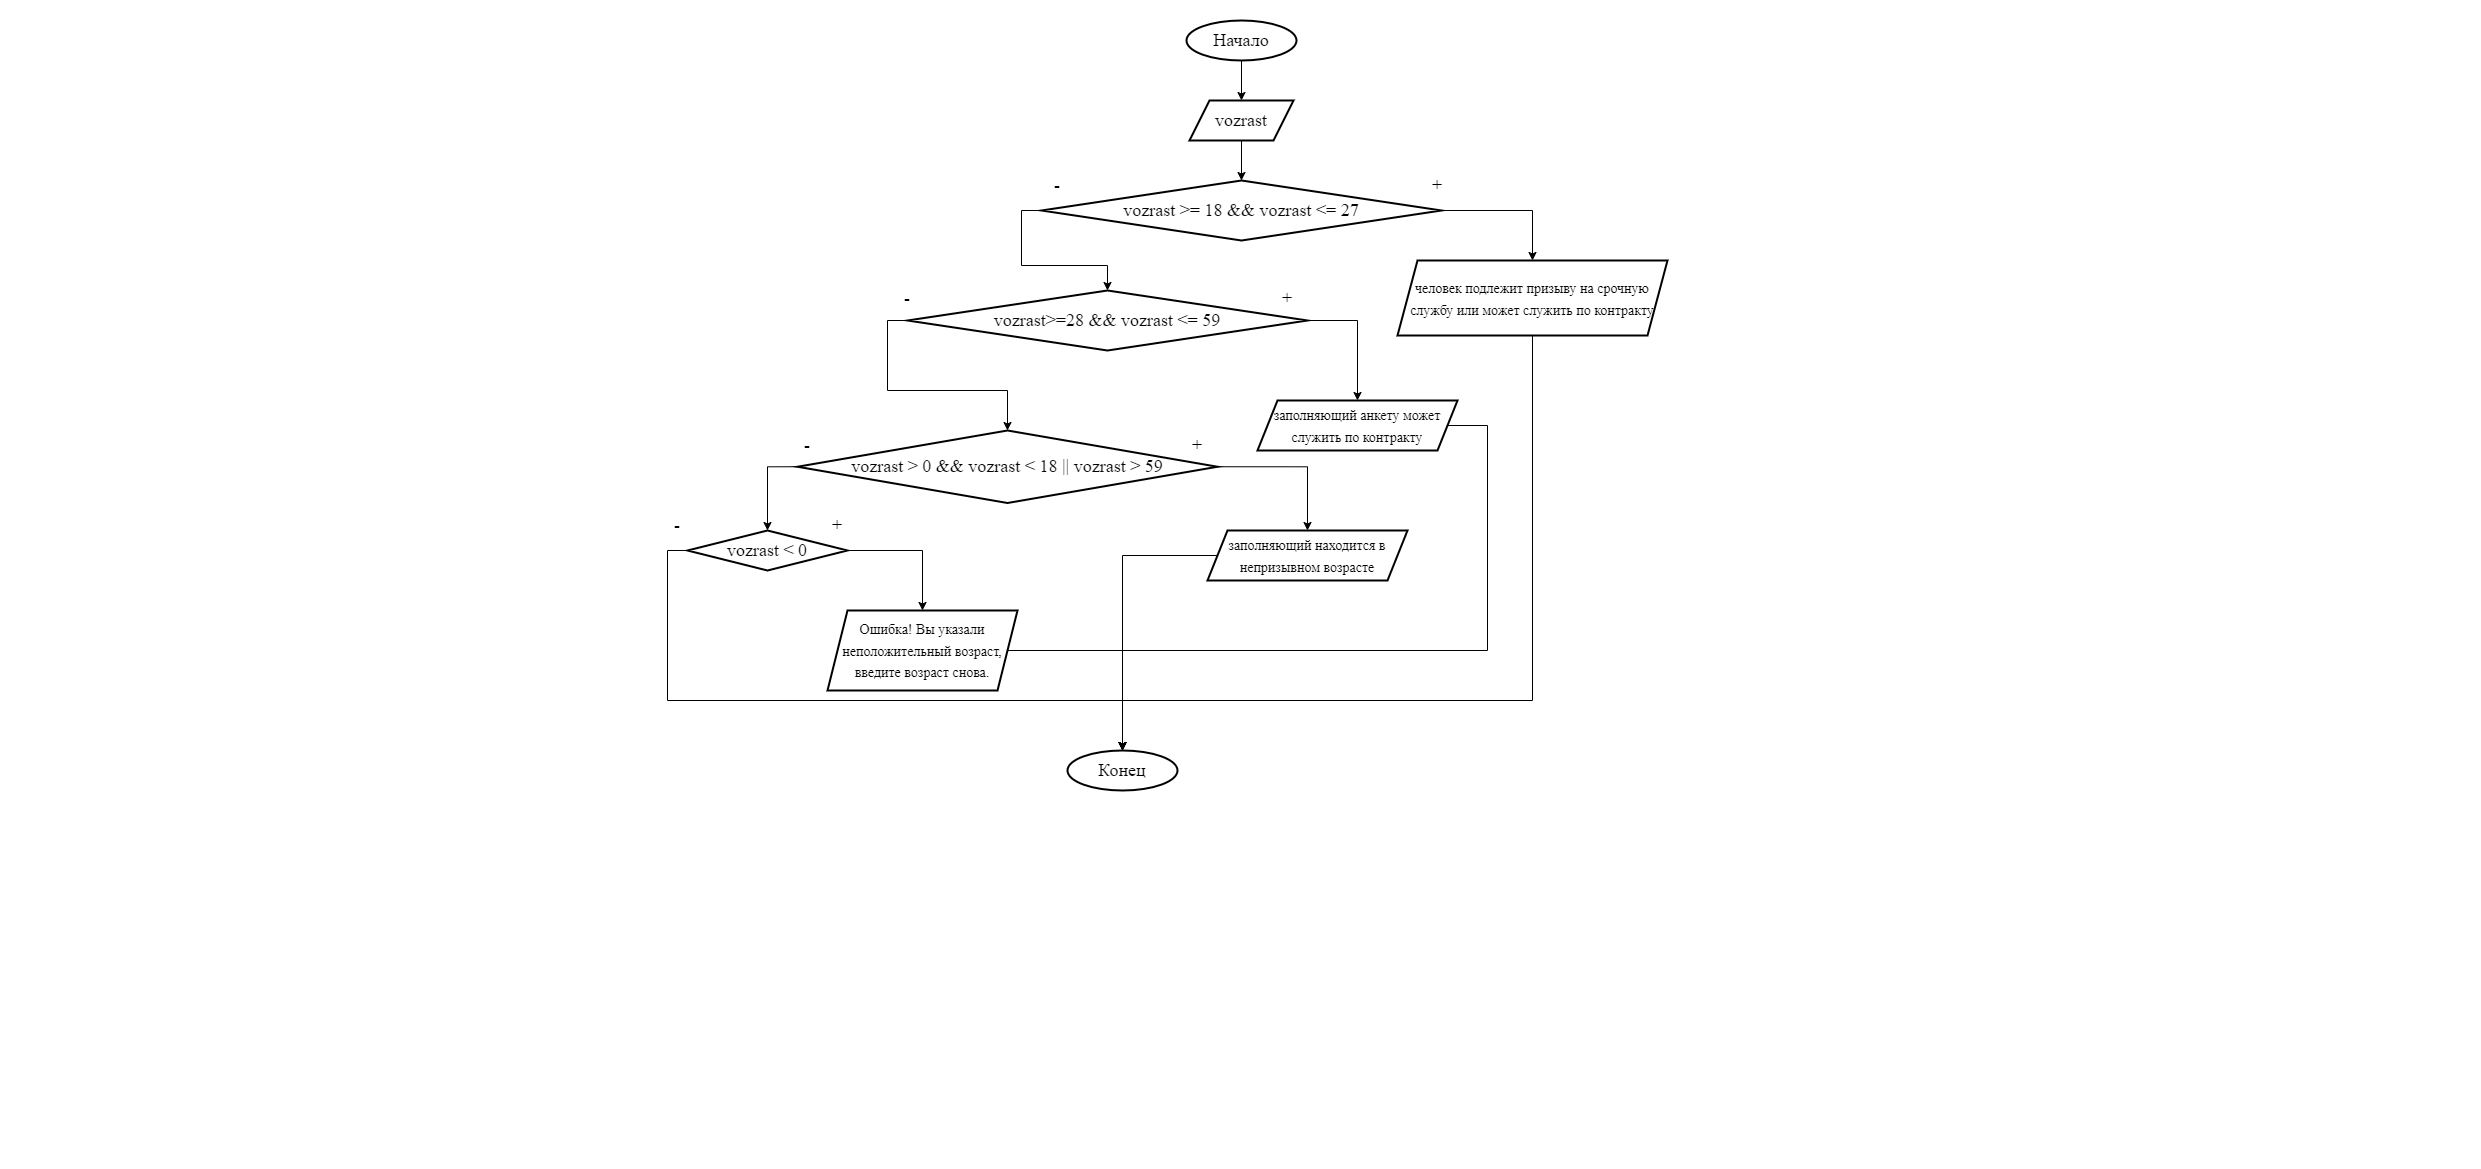

The diagram above was exported from draw.io. Its source (the exported page's mxGraphModel, read from the mxfile embedded in the PNG):
<mxGraphModel dx="1877" dy="534" grid="1" gridSize="10" guides="1" tooltips="1" connect="1" arrows="1" fold="1" page="1" pageScale="1" pageWidth="827" pageHeight="1169" math="0" shadow="0">
  <root>
    <mxCell id="0" />
    <mxCell id="1" parent="0" />
    <mxCell id="XE47q8h64ok82hr3pXZ2-4" value="" style="edgeStyle=orthogonalEdgeStyle;rounded=0;orthogonalLoop=1;jettySize=auto;html=1;entryX=0.5;entryY=0;entryDx=0;entryDy=0;" edge="1" parent="1" source="XE47q8h64ok82hr3pXZ2-1" target="XE47q8h64ok82hr3pXZ2-5">
      <mxGeometry relative="1" as="geometry">
        <mxPoint x="414" y="90" as="targetPoint" />
      </mxGeometry>
    </mxCell>
    <mxCell id="XE47q8h64ok82hr3pXZ2-1" value="&lt;font face=&quot;Times New Roman&quot; style=&quot;font-size: 18px;&quot;&gt;Начало&lt;/font&gt;" style="strokeWidth=2;html=1;shape=mxgraph.flowchart.start_1;whiteSpace=wrap;" vertex="1" parent="1">
      <mxGeometry x="359" y="20" width="110" height="40" as="geometry" />
    </mxCell>
    <mxCell id="XE47q8h64ok82hr3pXZ2-2" value="&lt;font face=&quot;Times New Roman&quot; style=&quot;font-size: 18px;&quot;&gt;Конец&lt;/font&gt;" style="strokeWidth=2;html=1;shape=mxgraph.flowchart.start_1;whiteSpace=wrap;" vertex="1" parent="1">
      <mxGeometry x="240" y="750" width="110" height="40" as="geometry" />
    </mxCell>
    <mxCell id="XE47q8h64ok82hr3pXZ2-8" value="" style="edgeStyle=orthogonalEdgeStyle;rounded=0;orthogonalLoop=1;jettySize=auto;html=1;" edge="1" parent="1" source="XE47q8h64ok82hr3pXZ2-5" target="XE47q8h64ok82hr3pXZ2-7">
      <mxGeometry relative="1" as="geometry" />
    </mxCell>
    <mxCell id="XE47q8h64ok82hr3pXZ2-5" value="vozrast" style="shape=parallelogram;perimeter=parallelogramPerimeter;whiteSpace=wrap;html=1;fixedSize=1;fontSize=18;fontFamily=Times New Roman;strokeWidth=2;" vertex="1" parent="1">
      <mxGeometry x="362" y="100" width="104" height="40" as="geometry" />
    </mxCell>
    <mxCell id="XE47q8h64ok82hr3pXZ2-14" value="" style="edgeStyle=orthogonalEdgeStyle;rounded=0;orthogonalLoop=1;jettySize=auto;html=1;exitX=1;exitY=0.5;exitDx=0;exitDy=0;" edge="1" parent="1" source="XE47q8h64ok82hr3pXZ2-7" target="XE47q8h64ok82hr3pXZ2-13">
      <mxGeometry relative="1" as="geometry" />
    </mxCell>
    <mxCell id="XE47q8h64ok82hr3pXZ2-16" value="" style="edgeStyle=orthogonalEdgeStyle;rounded=0;orthogonalLoop=1;jettySize=auto;html=1;exitX=0;exitY=0.5;exitDx=0;exitDy=0;" edge="1" parent="1" source="XE47q8h64ok82hr3pXZ2-7" target="XE47q8h64ok82hr3pXZ2-15">
      <mxGeometry relative="1" as="geometry" />
    </mxCell>
    <mxCell id="XE47q8h64ok82hr3pXZ2-7" value="vozrast &amp;gt;= 18 &amp;amp;&amp;amp; vozrast &amp;lt;= 27" style="rhombus;whiteSpace=wrap;html=1;fontSize=18;fontFamily=Times New Roman;strokeWidth=2;" vertex="1" parent="1">
      <mxGeometry x="214" y="180" width="400" height="60" as="geometry" />
    </mxCell>
    <mxCell id="XE47q8h64ok82hr3pXZ2-9" value="&lt;font style=&quot;font-size: 18px;&quot; face=&quot;Times New Roman&quot;&gt;+&lt;/font&gt;" style="text;html=1;strokeColor=none;fillColor=none;align=center;verticalAlign=middle;whiteSpace=wrap;rounded=0;" vertex="1" parent="1">
      <mxGeometry x="580" y="170" width="60" height="30" as="geometry" />
    </mxCell>
    <mxCell id="XE47q8h64ok82hr3pXZ2-10" value="&lt;font style=&quot;font-size: 18px;&quot; face=&quot;Times New Roman&quot;&gt;-&lt;br&gt;&lt;/font&gt;" style="text;html=1;strokeColor=none;fillColor=none;align=center;verticalAlign=middle;whiteSpace=wrap;rounded=0;" vertex="1" parent="1">
      <mxGeometry x="200" y="170" width="60" height="30" as="geometry" />
    </mxCell>
    <mxCell id="XE47q8h64ok82hr3pXZ2-13" value="&lt;font style=&quot;font-size: 14px;&quot;&gt;человек подлежит призыву на срочную службу или может служить по контракту&lt;/font&gt;" style="shape=parallelogram;perimeter=parallelogramPerimeter;whiteSpace=wrap;html=1;fixedSize=1;fontSize=18;fontFamily=Times New Roman;strokeWidth=2;" vertex="1" parent="1">
      <mxGeometry x="570" y="260" width="270" height="75" as="geometry" />
    </mxCell>
    <mxCell id="XE47q8h64ok82hr3pXZ2-20" style="edgeStyle=orthogonalEdgeStyle;rounded=0;orthogonalLoop=1;jettySize=auto;html=1;entryX=0.5;entryY=0;entryDx=0;entryDy=0;exitX=1;exitY=0.5;exitDx=0;exitDy=0;" edge="1" parent="1" source="XE47q8h64ok82hr3pXZ2-15" target="XE47q8h64ok82hr3pXZ2-19">
      <mxGeometry relative="1" as="geometry" />
    </mxCell>
    <mxCell id="XE47q8h64ok82hr3pXZ2-22" value="" style="edgeStyle=orthogonalEdgeStyle;rounded=0;orthogonalLoop=1;jettySize=auto;html=1;exitX=0;exitY=0.5;exitDx=0;exitDy=0;" edge="1" parent="1" source="XE47q8h64ok82hr3pXZ2-15" target="XE47q8h64ok82hr3pXZ2-21">
      <mxGeometry relative="1" as="geometry" />
    </mxCell>
    <mxCell id="XE47q8h64ok82hr3pXZ2-15" value="vozrast&amp;gt;=28 &amp;amp;&amp;amp; vozrast &amp;lt;= 59" style="rhombus;whiteSpace=wrap;html=1;fontSize=18;fontFamily=Times New Roman;strokeWidth=2;" vertex="1" parent="1">
      <mxGeometry x="80" y="290" width="400" height="60" as="geometry" />
    </mxCell>
    <mxCell id="XE47q8h64ok82hr3pXZ2-17" value="&lt;font style=&quot;font-size: 18px;&quot; face=&quot;Times New Roman&quot;&gt;+&lt;/font&gt;" style="text;html=1;strokeColor=none;fillColor=none;align=center;verticalAlign=middle;whiteSpace=wrap;rounded=0;" vertex="1" parent="1">
      <mxGeometry x="430" y="282.5" width="60" height="30" as="geometry" />
    </mxCell>
    <mxCell id="XE47q8h64ok82hr3pXZ2-18" value="&lt;font style=&quot;font-size: 18px;&quot; face=&quot;Times New Roman&quot;&gt;-&lt;br&gt;&lt;/font&gt;" style="text;html=1;strokeColor=none;fillColor=none;align=center;verticalAlign=middle;whiteSpace=wrap;rounded=0;" vertex="1" parent="1">
      <mxGeometry x="50" y="282.5" width="60" height="30" as="geometry" />
    </mxCell>
    <mxCell id="XE47q8h64ok82hr3pXZ2-19" value="&lt;font style=&quot;font-size: 14px;&quot;&gt;заполняющий анкету может служить по контракту&lt;/font&gt;" style="shape=parallelogram;perimeter=parallelogramPerimeter;whiteSpace=wrap;html=1;fixedSize=1;fontSize=18;fontFamily=Times New Roman;strokeWidth=2;" vertex="1" parent="1">
      <mxGeometry x="430" y="400" width="200" height="50" as="geometry" />
    </mxCell>
    <mxCell id="XE47q8h64ok82hr3pXZ2-26" style="edgeStyle=orthogonalEdgeStyle;rounded=0;orthogonalLoop=1;jettySize=auto;html=1;entryX=0.5;entryY=0;entryDx=0;entryDy=0;exitX=1;exitY=0.5;exitDx=0;exitDy=0;" edge="1" parent="1" source="XE47q8h64ok82hr3pXZ2-21" target="XE47q8h64ok82hr3pXZ2-25">
      <mxGeometry relative="1" as="geometry" />
    </mxCell>
    <mxCell id="XE47q8h64ok82hr3pXZ2-28" value="" style="edgeStyle=orthogonalEdgeStyle;rounded=0;orthogonalLoop=1;jettySize=auto;html=1;exitX=0;exitY=0.5;exitDx=0;exitDy=0;" edge="1" parent="1" source="XE47q8h64ok82hr3pXZ2-21" target="XE47q8h64ok82hr3pXZ2-27">
      <mxGeometry relative="1" as="geometry" />
    </mxCell>
    <mxCell id="XE47q8h64ok82hr3pXZ2-21" value="vozrast &amp;gt; 0 &amp;amp;&amp;amp; vozrast &amp;lt; 18 || vozrast &amp;gt; 59" style="rhombus;whiteSpace=wrap;html=1;fontSize=18;fontFamily=Times New Roman;strokeWidth=2;" vertex="1" parent="1">
      <mxGeometry x="-30" y="430" width="420" height="72.5" as="geometry" />
    </mxCell>
    <mxCell id="XE47q8h64ok82hr3pXZ2-23" value="&lt;font style=&quot;font-size: 18px;&quot; face=&quot;Times New Roman&quot;&gt;+&lt;/font&gt;" style="text;html=1;strokeColor=none;fillColor=none;align=center;verticalAlign=middle;whiteSpace=wrap;rounded=0;" vertex="1" parent="1">
      <mxGeometry x="340" y="430" width="60" height="30" as="geometry" />
    </mxCell>
    <mxCell id="XE47q8h64ok82hr3pXZ2-24" value="&lt;font style=&quot;font-size: 18px;&quot; face=&quot;Times New Roman&quot;&gt;-&lt;br&gt;&lt;/font&gt;" style="text;html=1;strokeColor=none;fillColor=none;align=center;verticalAlign=middle;whiteSpace=wrap;rounded=0;" vertex="1" parent="1">
      <mxGeometry x="-50" y="430" width="60" height="30" as="geometry" />
    </mxCell>
    <mxCell id="XE47q8h64ok82hr3pXZ2-25" value="&lt;font style=&quot;font-size: 14px;&quot;&gt;заполняющий находится в непризывном возрасте&lt;/font&gt;" style="shape=parallelogram;perimeter=parallelogramPerimeter;whiteSpace=wrap;html=1;fixedSize=1;fontSize=18;fontFamily=Times New Roman;strokeWidth=2;" vertex="1" parent="1">
      <mxGeometry x="380" y="530" width="200" height="50" as="geometry" />
    </mxCell>
    <mxCell id="XE47q8h64ok82hr3pXZ2-30" style="edgeStyle=orthogonalEdgeStyle;rounded=0;orthogonalLoop=1;jettySize=auto;html=1;entryX=0.5;entryY=0;entryDx=0;entryDy=0;exitX=1;exitY=0.5;exitDx=0;exitDy=0;" edge="1" parent="1" source="XE47q8h64ok82hr3pXZ2-27" target="XE47q8h64ok82hr3pXZ2-29">
      <mxGeometry relative="1" as="geometry" />
    </mxCell>
    <mxCell id="XE47q8h64ok82hr3pXZ2-27" value="vozrast &amp;lt; 0" style="rhombus;whiteSpace=wrap;html=1;fontSize=18;fontFamily=Times New Roman;strokeWidth=2;" vertex="1" parent="1">
      <mxGeometry x="-140" y="530" width="160" height="40" as="geometry" />
    </mxCell>
    <mxCell id="XE47q8h64ok82hr3pXZ2-29" value="&lt;font style=&quot;font-size: 14px;&quot;&gt;Ошибка! Вы указали неположительный возраст, введите возраст снова.&lt;/font&gt;" style="shape=parallelogram;perimeter=parallelogramPerimeter;whiteSpace=wrap;html=1;fixedSize=1;fontSize=18;fontFamily=Times New Roman;strokeWidth=2;" vertex="1" parent="1">
      <mxGeometry y="610" width="190" height="80" as="geometry" />
    </mxCell>
    <mxCell id="XE47q8h64ok82hr3pXZ2-31" value="&lt;font style=&quot;font-size: 18px;&quot; face=&quot;Times New Roman&quot;&gt;+&lt;/font&gt;" style="text;html=1;strokeColor=none;fillColor=none;align=center;verticalAlign=middle;whiteSpace=wrap;rounded=0;" vertex="1" parent="1">
      <mxGeometry x="-20" y="510" width="60" height="30" as="geometry" />
    </mxCell>
    <mxCell id="XE47q8h64ok82hr3pXZ2-32" value="&lt;font style=&quot;font-size: 18px;&quot; face=&quot;Times New Roman&quot;&gt;-&lt;br&gt;&lt;/font&gt;" style="text;html=1;strokeColor=none;fillColor=none;align=center;verticalAlign=middle;whiteSpace=wrap;rounded=0;" vertex="1" parent="1">
      <mxGeometry x="-180" y="510" width="60" height="30" as="geometry" />
    </mxCell>
    <mxCell id="XE47q8h64ok82hr3pXZ2-33" style="edgeStyle=orthogonalEdgeStyle;rounded=0;orthogonalLoop=1;jettySize=auto;html=1;entryX=0.5;entryY=0;entryDx=0;entryDy=0;entryPerimeter=0;exitX=0;exitY=0.5;exitDx=0;exitDy=0;" edge="1" parent="1" source="XE47q8h64ok82hr3pXZ2-27" target="XE47q8h64ok82hr3pXZ2-2">
      <mxGeometry relative="1" as="geometry">
        <Array as="points">
          <mxPoint x="-160" y="550" />
          <mxPoint x="-160" y="700" />
          <mxPoint x="295" y="700" />
        </Array>
      </mxGeometry>
    </mxCell>
    <mxCell id="XE47q8h64ok82hr3pXZ2-34" style="edgeStyle=orthogonalEdgeStyle;rounded=0;orthogonalLoop=1;jettySize=auto;html=1;entryX=0.5;entryY=0;entryDx=0;entryDy=0;entryPerimeter=0;" edge="1" parent="1" source="XE47q8h64ok82hr3pXZ2-29" target="XE47q8h64ok82hr3pXZ2-2">
      <mxGeometry relative="1" as="geometry">
        <Array as="points">
          <mxPoint x="295" y="650" />
        </Array>
      </mxGeometry>
    </mxCell>
    <mxCell id="XE47q8h64ok82hr3pXZ2-35" style="edgeStyle=orthogonalEdgeStyle;rounded=0;orthogonalLoop=1;jettySize=auto;html=1;entryX=0.5;entryY=0;entryDx=0;entryDy=0;entryPerimeter=0;" edge="1" parent="1" source="XE47q8h64ok82hr3pXZ2-25" target="XE47q8h64ok82hr3pXZ2-2">
      <mxGeometry relative="1" as="geometry" />
    </mxCell>
    <mxCell id="XE47q8h64ok82hr3pXZ2-36" style="edgeStyle=orthogonalEdgeStyle;rounded=0;orthogonalLoop=1;jettySize=auto;html=1;entryX=0.5;entryY=0;entryDx=0;entryDy=0;entryPerimeter=0;" edge="1" parent="1" source="XE47q8h64ok82hr3pXZ2-19" target="XE47q8h64ok82hr3pXZ2-2">
      <mxGeometry relative="1" as="geometry">
        <Array as="points">
          <mxPoint x="660" y="425" />
          <mxPoint x="660" y="650" />
          <mxPoint x="295" y="650" />
        </Array>
      </mxGeometry>
    </mxCell>
    <mxCell id="XE47q8h64ok82hr3pXZ2-38" style="edgeStyle=orthogonalEdgeStyle;rounded=0;orthogonalLoop=1;jettySize=auto;html=1;entryX=0.5;entryY=0;entryDx=0;entryDy=0;entryPerimeter=0;" edge="1" parent="1" source="XE47q8h64ok82hr3pXZ2-13" target="XE47q8h64ok82hr3pXZ2-2">
      <mxGeometry relative="1" as="geometry">
        <Array as="points">
          <mxPoint x="705" y="700" />
          <mxPoint x="295" y="700" />
        </Array>
      </mxGeometry>
    </mxCell>
  </root>
</mxGraphModel>